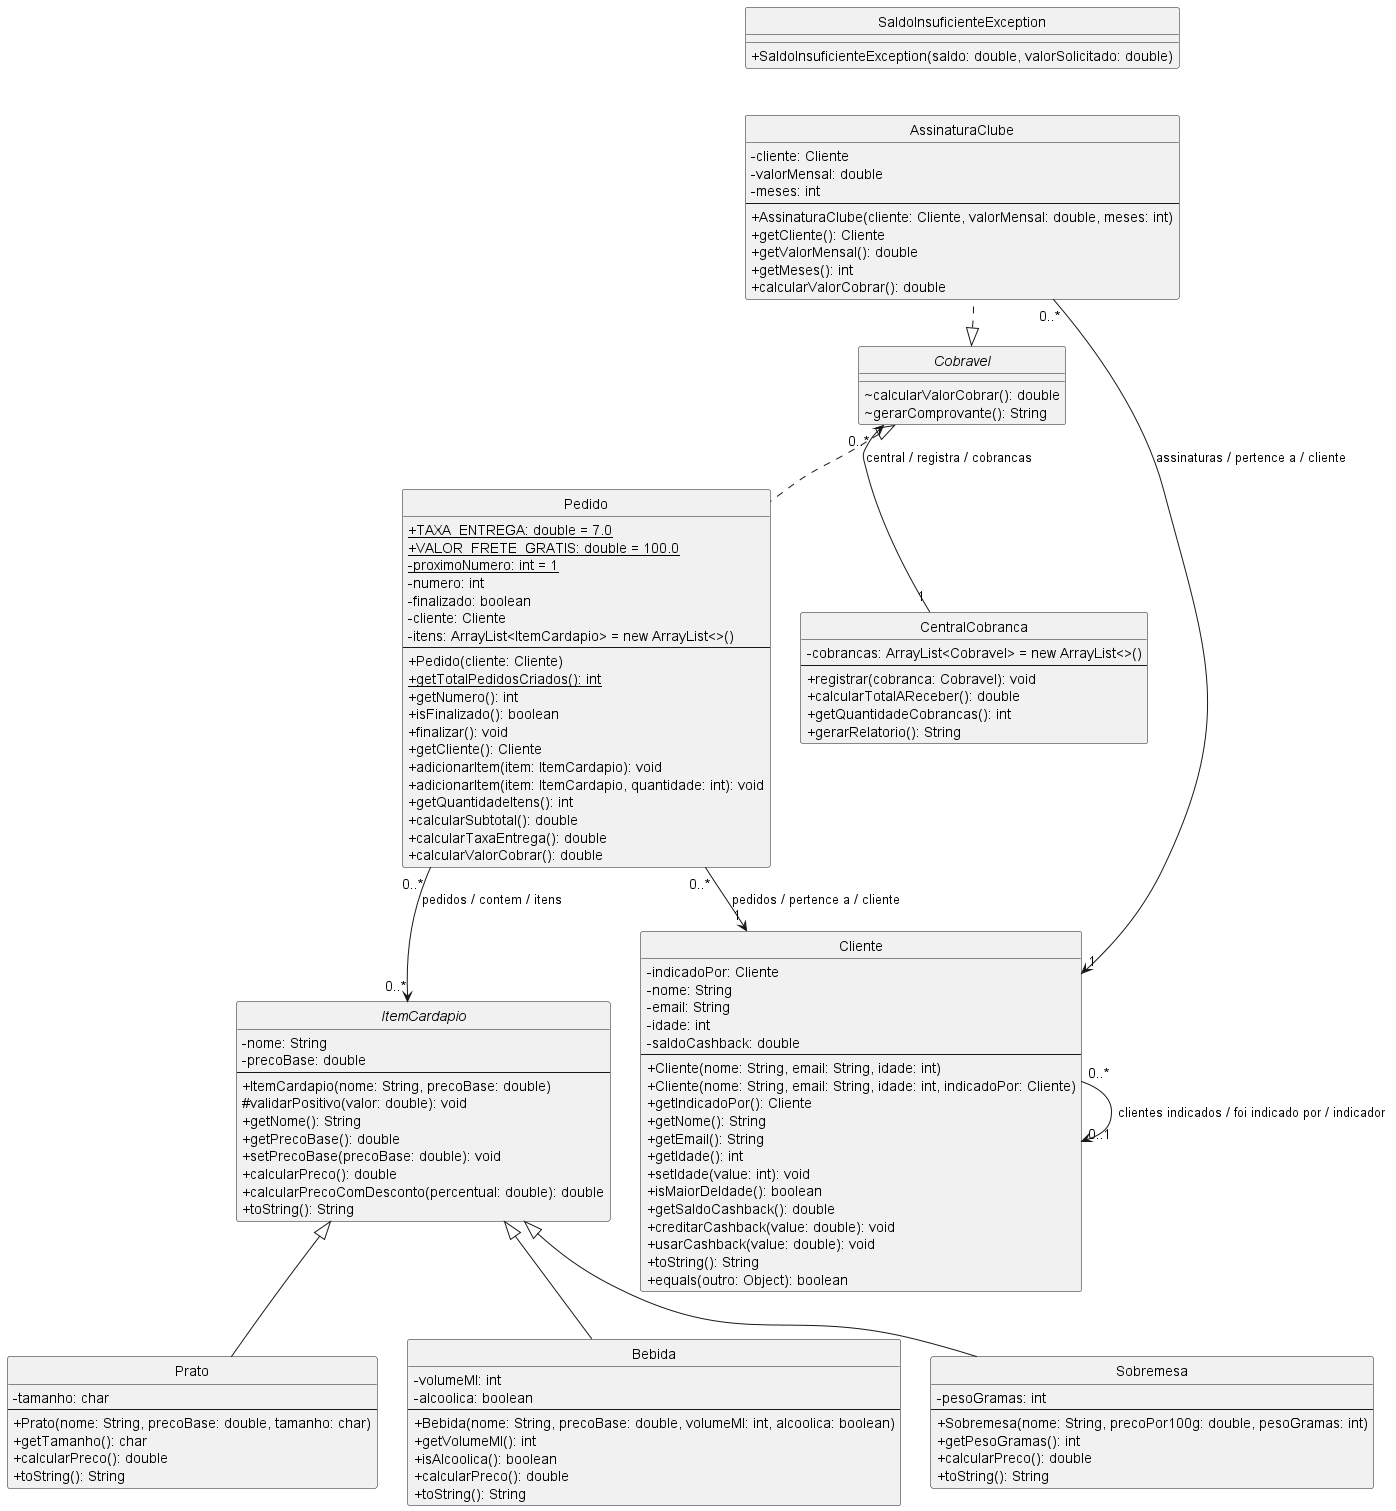

The diagram above was rendered by PlantUML. Its source (embedded in the PNG):
@startuml
skinparam classAttributeIconSize 0
skinparam nodesep 30
skinparam ranksep 45
hide circle
top to bottom direction

abstract class ItemCardapio {
  -nome: String
  -precoBase: double
  --
  +ItemCardapio(nome: String, precoBase: double)
  #validarPositivo(valor: double): void
  +getNome(): String
  +getPrecoBase(): double
  +setPrecoBase(precoBase: double): void
  +calcularPreco(): double
  +calcularPrecoComDesconto(percentual: double): double
  +toString(): String
}

interface Cobravel {
  ~calcularValorCobrar(): double
  ~gerarComprovante(): String
}

class SaldoInsuficienteException {
  +SaldoInsuficienteException(saldo: double, valorSolicitado: double)
}

class AssinaturaClube {
  -cliente: Cliente
  -valorMensal: double
  -meses: int
  --
  +AssinaturaClube(cliente: Cliente, valorMensal: double, meses: int)
  +getCliente(): Cliente
  +getValorMensal(): double
  +getMeses(): int
  +calcularValorCobrar(): double
}

class CentralCobranca {
  -cobrancas: ArrayList<Cobravel> = new ArrayList<>()
  --
  +registrar(cobranca: Cobravel): void
  +calcularTotalAReceber(): double
  +getQuantidadeCobrancas(): int
  +gerarRelatorio(): String
}

class Cliente {
  -indicadoPor: Cliente
  -nome: String
  -email: String
  -idade: int
  -saldoCashback: double
  --
  +Cliente(nome: String, email: String, idade: int)
  +Cliente(nome: String, email: String, idade: int, indicadoPor: Cliente)
  +getIndicadoPor(): Cliente
  +getNome(): String
  +getEmail(): String
  +getIdade(): int
  +setIdade(value: int): void
  +isMaiorDeIdade(): boolean
  +getSaldoCashback(): double
  +creditarCashback(value: double): void
  +usarCashback(value: double): void
  +toString(): String
  +equals(outro: Object): boolean
}

class Bebida {
  -volumeMl: int
  -alcoolica: boolean
  --
  +Bebida(nome: String, precoBase: double, volumeMl: int, alcoolica: boolean)
  +getVolumeMl(): int
  +isAlcoolica(): boolean
  +calcularPreco(): double
  +toString(): String
}

class Prato {
  -tamanho: char
  --
  +Prato(nome: String, precoBase: double, tamanho: char)
  +getTamanho(): char
  +calcularPreco(): double
  +toString(): String
}

class Sobremesa {
  -pesoGramas: int
  --
  +Sobremesa(nome: String, precoPor100g: double, pesoGramas: int)
  +getPesoGramas(): int
  +calcularPreco(): double
  +toString(): String
}

class Pedido {
  +{static} TAXA_ENTREGA: double = 7.0
  +{static} VALOR_FRETE_GRATIS: double = 100.0
  -{static} proximoNumero: int = 1
  -numero: int
  -finalizado: boolean
  -cliente: Cliente
  -itens: ArrayList<ItemCardapio> = new ArrayList<>()
  --
  +Pedido(cliente: Cliente)
  +{static} getTotalPedidosCriados(): int
  +getNumero(): int
  +isFinalizado(): boolean
  +finalizar(): void
  +getCliente(): Cliente
  +adicionarItem(item: ItemCardapio): void
  +adicionarItem(item: ItemCardapio, quantidade: int): void
  +getQuantidadeItens(): int
  +calcularSubtotal(): double
  +calcularTaxaEntrega(): double
  +calcularValorCobrar(): double
}

Cobravel <|.. AssinaturaClube
ItemCardapio <|-- Bebida
ItemCardapio <|-- Prato
ItemCardapio <|-- Sobremesa
Cobravel <|.. Pedido
AssinaturaClube "0..*" --> "1" Cliente : assinaturas / pertence a / cliente
CentralCobranca "1" --> "0..*" Cobravel : central / registra / cobrancas
Cliente "0..*" --> "0..1" Cliente : clientes indicados / foi indicado por / indicador
Pedido "0..*" --> "1" Cliente : pedidos / pertence a / cliente
Pedido "0..*" --> "0..*" ItemCardapio : pedidos / contem / itens

' Layout em camadas, semelhante ao diagrama de referência.
Cliente -[hidden]down-> Pedido
SaldoInsuficienteException -[hidden]down-> AssinaturaClube
Pedido -[hidden]down-> ItemCardapio
AssinaturaClube -[hidden]down-> Cobravel
Cobravel -[hidden]down-> CentralCobranca
ItemCardapio -[hidden]down-> Prato
Prato -[hidden]right-> Bebida
Bebida -[hidden]right-> Sobremesa
@enduml